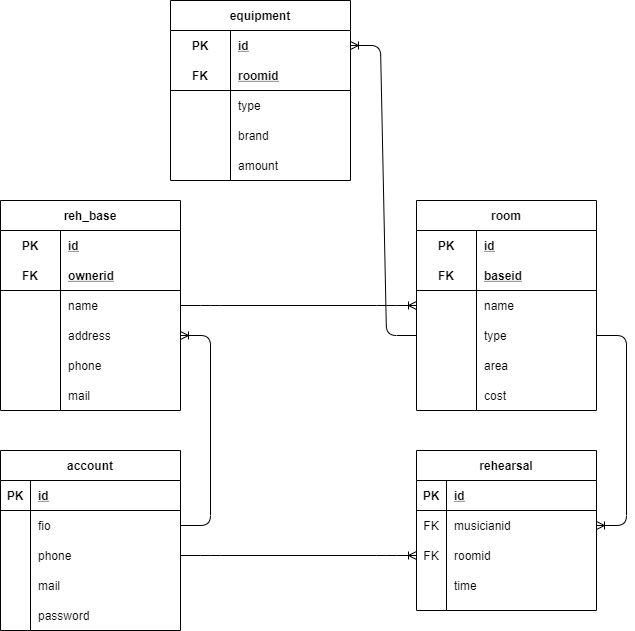

The diagram above was exported from draw.io. Its source (the exported page's mxGraphModel, read from the mxfile embedded in the PNG):
<mxGraphModel dx="768" dy="482" grid="1" gridSize="10" guides="1" tooltips="1" connect="1" arrows="1" fold="1" page="1" pageScale="1" pageWidth="827" pageHeight="1169" math="0" shadow="0">
  <root>
    <mxCell id="0" />
    <mxCell id="1" parent="0" />
    <mxCell id="ruffpoMnnFMlXqaEPxy6-14" value="reh_base" style="shape=table;startSize=30;container=1;collapsible=1;childLayout=tableLayout;fixedRows=1;rowLines=0;fontStyle=1;align=center;resizeLast=1;" parent="1" vertex="1">
      <mxGeometry x="100" y="210" width="180" height="210" as="geometry" />
    </mxCell>
    <mxCell id="ruffpoMnnFMlXqaEPxy6-15" value="" style="shape=partialRectangle;collapsible=0;dropTarget=0;pointerEvents=0;fillColor=none;top=0;left=0;bottom=0;right=0;points=[[0,0.5],[1,0.5]];portConstraint=eastwest;" parent="ruffpoMnnFMlXqaEPxy6-14" vertex="1">
      <mxGeometry y="30" width="180" height="30" as="geometry" />
    </mxCell>
    <mxCell id="ruffpoMnnFMlXqaEPxy6-16" value="PK" style="shape=partialRectangle;connectable=0;fillColor=none;top=0;left=0;bottom=0;right=0;fontStyle=1;overflow=hidden;" parent="ruffpoMnnFMlXqaEPxy6-15" vertex="1">
      <mxGeometry width="60" height="30" as="geometry" />
    </mxCell>
    <mxCell id="ruffpoMnnFMlXqaEPxy6-17" value="id" style="shape=partialRectangle;connectable=0;fillColor=none;top=0;left=0;bottom=0;right=0;align=left;spacingLeft=6;fontStyle=5;overflow=hidden;" parent="ruffpoMnnFMlXqaEPxy6-15" vertex="1">
      <mxGeometry x="60" width="120" height="30" as="geometry" />
    </mxCell>
    <mxCell id="ruffpoMnnFMlXqaEPxy6-18" value="" style="shape=partialRectangle;collapsible=0;dropTarget=0;pointerEvents=0;fillColor=none;top=0;left=0;bottom=1;right=0;points=[[0,0.5],[1,0.5]];portConstraint=eastwest;" parent="ruffpoMnnFMlXqaEPxy6-14" vertex="1">
      <mxGeometry y="60" width="180" height="30" as="geometry" />
    </mxCell>
    <mxCell id="ruffpoMnnFMlXqaEPxy6-19" value="FK" style="shape=partialRectangle;connectable=0;fillColor=none;top=0;left=0;bottom=0;right=0;fontStyle=1;overflow=hidden;" parent="ruffpoMnnFMlXqaEPxy6-18" vertex="1">
      <mxGeometry width="60" height="30" as="geometry" />
    </mxCell>
    <mxCell id="ruffpoMnnFMlXqaEPxy6-20" value="ownerid" style="shape=partialRectangle;connectable=0;fillColor=none;top=0;left=0;bottom=0;right=0;align=left;spacingLeft=6;fontStyle=5;overflow=hidden;" parent="ruffpoMnnFMlXqaEPxy6-18" vertex="1">
      <mxGeometry x="60" width="120" height="30" as="geometry" />
    </mxCell>
    <mxCell id="ruffpoMnnFMlXqaEPxy6-21" value="" style="shape=partialRectangle;collapsible=0;dropTarget=0;pointerEvents=0;fillColor=none;top=0;left=0;bottom=0;right=0;points=[[0,0.5],[1,0.5]];portConstraint=eastwest;" parent="ruffpoMnnFMlXqaEPxy6-14" vertex="1">
      <mxGeometry y="90" width="180" height="30" as="geometry" />
    </mxCell>
    <mxCell id="ruffpoMnnFMlXqaEPxy6-22" value="" style="shape=partialRectangle;connectable=0;fillColor=none;top=0;left=0;bottom=0;right=0;editable=1;overflow=hidden;" parent="ruffpoMnnFMlXqaEPxy6-21" vertex="1">
      <mxGeometry width="60" height="30" as="geometry" />
    </mxCell>
    <mxCell id="ruffpoMnnFMlXqaEPxy6-23" value="name" style="shape=partialRectangle;connectable=0;fillColor=none;top=0;left=0;bottom=0;right=0;align=left;spacingLeft=6;overflow=hidden;" parent="ruffpoMnnFMlXqaEPxy6-21" vertex="1">
      <mxGeometry x="60" width="120" height="30" as="geometry" />
    </mxCell>
    <mxCell id="ruffpoMnnFMlXqaEPxy6-24" value="" style="shape=partialRectangle;collapsible=0;dropTarget=0;pointerEvents=0;fillColor=none;top=0;left=0;bottom=0;right=0;points=[[0,0.5],[1,0.5]];portConstraint=eastwest;" parent="ruffpoMnnFMlXqaEPxy6-14" vertex="1">
      <mxGeometry y="120" width="180" height="30" as="geometry" />
    </mxCell>
    <mxCell id="ruffpoMnnFMlXqaEPxy6-25" value="" style="shape=partialRectangle;connectable=0;fillColor=none;top=0;left=0;bottom=0;right=0;editable=1;overflow=hidden;" parent="ruffpoMnnFMlXqaEPxy6-24" vertex="1">
      <mxGeometry width="60" height="30" as="geometry" />
    </mxCell>
    <mxCell id="ruffpoMnnFMlXqaEPxy6-26" value="address" style="shape=partialRectangle;connectable=0;fillColor=none;top=0;left=0;bottom=0;right=0;align=left;spacingLeft=6;overflow=hidden;" parent="ruffpoMnnFMlXqaEPxy6-24" vertex="1">
      <mxGeometry x="60" width="120" height="30" as="geometry" />
    </mxCell>
    <mxCell id="ruffpoMnnFMlXqaEPxy6-27" value="phone" style="shape=partialRectangle;connectable=0;fillColor=none;top=0;left=0;bottom=0;right=0;align=left;spacingLeft=6;overflow=hidden;" parent="1" vertex="1">
      <mxGeometry x="160" y="360" width="120" height="30" as="geometry" />
    </mxCell>
    <mxCell id="ruffpoMnnFMlXqaEPxy6-28" value="mail" style="shape=partialRectangle;connectable=0;fillColor=none;top=0;left=0;bottom=0;right=0;align=left;spacingLeft=6;overflow=hidden;" parent="1" vertex="1">
      <mxGeometry x="160" y="390" width="120" height="30" as="geometry" />
    </mxCell>
    <mxCell id="ruffpoMnnFMlXqaEPxy6-29" value="room" style="shape=table;startSize=30;container=1;collapsible=1;childLayout=tableLayout;fixedRows=1;rowLines=0;fontStyle=1;align=center;resizeLast=1;" parent="1" vertex="1">
      <mxGeometry x="516" y="210" width="180" height="210" as="geometry" />
    </mxCell>
    <mxCell id="ruffpoMnnFMlXqaEPxy6-30" value="" style="shape=partialRectangle;collapsible=0;dropTarget=0;pointerEvents=0;fillColor=none;top=0;left=0;bottom=0;right=0;points=[[0,0.5],[1,0.5]];portConstraint=eastwest;" parent="ruffpoMnnFMlXqaEPxy6-29" vertex="1">
      <mxGeometry y="30" width="180" height="30" as="geometry" />
    </mxCell>
    <mxCell id="ruffpoMnnFMlXqaEPxy6-31" value="PK" style="shape=partialRectangle;connectable=0;fillColor=none;top=0;left=0;bottom=0;right=0;fontStyle=1;overflow=hidden;" parent="ruffpoMnnFMlXqaEPxy6-30" vertex="1">
      <mxGeometry width="60" height="30" as="geometry" />
    </mxCell>
    <mxCell id="ruffpoMnnFMlXqaEPxy6-32" value="id" style="shape=partialRectangle;connectable=0;fillColor=none;top=0;left=0;bottom=0;right=0;align=left;spacingLeft=6;fontStyle=5;overflow=hidden;" parent="ruffpoMnnFMlXqaEPxy6-30" vertex="1">
      <mxGeometry x="60" width="120" height="30" as="geometry" />
    </mxCell>
    <mxCell id="ruffpoMnnFMlXqaEPxy6-33" value="" style="shape=partialRectangle;collapsible=0;dropTarget=0;pointerEvents=0;fillColor=none;top=0;left=0;bottom=1;right=0;points=[[0,0.5],[1,0.5]];portConstraint=eastwest;" parent="ruffpoMnnFMlXqaEPxy6-29" vertex="1">
      <mxGeometry y="60" width="180" height="30" as="geometry" />
    </mxCell>
    <mxCell id="ruffpoMnnFMlXqaEPxy6-34" value="FK" style="shape=partialRectangle;connectable=0;fillColor=none;top=0;left=0;bottom=0;right=0;fontStyle=1;overflow=hidden;" parent="ruffpoMnnFMlXqaEPxy6-33" vertex="1">
      <mxGeometry width="60" height="30" as="geometry" />
    </mxCell>
    <mxCell id="ruffpoMnnFMlXqaEPxy6-35" value="baseid" style="shape=partialRectangle;connectable=0;fillColor=none;top=0;left=0;bottom=0;right=0;align=left;spacingLeft=6;fontStyle=5;overflow=hidden;" parent="ruffpoMnnFMlXqaEPxy6-33" vertex="1">
      <mxGeometry x="60" width="120" height="30" as="geometry" />
    </mxCell>
    <mxCell id="ruffpoMnnFMlXqaEPxy6-36" value="" style="shape=partialRectangle;collapsible=0;dropTarget=0;pointerEvents=0;fillColor=none;top=0;left=0;bottom=0;right=0;points=[[0,0.5],[1,0.5]];portConstraint=eastwest;" parent="ruffpoMnnFMlXqaEPxy6-29" vertex="1">
      <mxGeometry y="90" width="180" height="30" as="geometry" />
    </mxCell>
    <mxCell id="ruffpoMnnFMlXqaEPxy6-37" value="" style="shape=partialRectangle;connectable=0;fillColor=none;top=0;left=0;bottom=0;right=0;editable=1;overflow=hidden;" parent="ruffpoMnnFMlXqaEPxy6-36" vertex="1">
      <mxGeometry width="60" height="30" as="geometry" />
    </mxCell>
    <mxCell id="ruffpoMnnFMlXqaEPxy6-38" value="name" style="shape=partialRectangle;connectable=0;fillColor=none;top=0;left=0;bottom=0;right=0;align=left;spacingLeft=6;overflow=hidden;" parent="ruffpoMnnFMlXqaEPxy6-36" vertex="1">
      <mxGeometry x="60" width="120" height="30" as="geometry" />
    </mxCell>
    <mxCell id="ruffpoMnnFMlXqaEPxy6-39" value="" style="shape=partialRectangle;collapsible=0;dropTarget=0;pointerEvents=0;fillColor=none;top=0;left=0;bottom=0;right=0;points=[[0,0.5],[1,0.5]];portConstraint=eastwest;" parent="ruffpoMnnFMlXqaEPxy6-29" vertex="1">
      <mxGeometry y="120" width="180" height="30" as="geometry" />
    </mxCell>
    <mxCell id="ruffpoMnnFMlXqaEPxy6-40" value="" style="shape=partialRectangle;connectable=0;fillColor=none;top=0;left=0;bottom=0;right=0;editable=1;overflow=hidden;" parent="ruffpoMnnFMlXqaEPxy6-39" vertex="1">
      <mxGeometry width="60" height="30" as="geometry" />
    </mxCell>
    <mxCell id="ruffpoMnnFMlXqaEPxy6-41" value="type" style="shape=partialRectangle;connectable=0;fillColor=none;top=0;left=0;bottom=0;right=0;align=left;spacingLeft=6;overflow=hidden;" parent="ruffpoMnnFMlXqaEPxy6-39" vertex="1">
      <mxGeometry x="60" width="120" height="30" as="geometry" />
    </mxCell>
    <mxCell id="ruffpoMnnFMlXqaEPxy6-42" value="area" style="shape=partialRectangle;connectable=0;fillColor=none;top=0;left=0;bottom=0;right=0;align=left;spacingLeft=6;overflow=hidden;" parent="1" vertex="1">
      <mxGeometry x="576" y="360" width="120" height="30" as="geometry" />
    </mxCell>
    <mxCell id="ruffpoMnnFMlXqaEPxy6-43" value="cost" style="shape=partialRectangle;connectable=0;fillColor=none;top=0;left=0;bottom=0;right=0;align=left;spacingLeft=6;overflow=hidden;" parent="1" vertex="1">
      <mxGeometry x="576" y="390" width="120" height="30" as="geometry" />
    </mxCell>
    <mxCell id="ruffpoMnnFMlXqaEPxy6-57" value="rehearsal" style="shape=table;startSize=30;container=1;collapsible=1;childLayout=tableLayout;fixedRows=1;rowLines=0;fontStyle=1;align=center;resizeLast=1;" parent="1" vertex="1">
      <mxGeometry x="516" y="460" width="180" height="160" as="geometry" />
    </mxCell>
    <mxCell id="ruffpoMnnFMlXqaEPxy6-58" value="" style="shape=partialRectangle;collapsible=0;dropTarget=0;pointerEvents=0;fillColor=none;top=0;left=0;bottom=1;right=0;points=[[0,0.5],[1,0.5]];portConstraint=eastwest;" parent="ruffpoMnnFMlXqaEPxy6-57" vertex="1">
      <mxGeometry y="30" width="180" height="30" as="geometry" />
    </mxCell>
    <mxCell id="ruffpoMnnFMlXqaEPxy6-59" value="PK" style="shape=partialRectangle;connectable=0;fillColor=none;top=0;left=0;bottom=0;right=0;fontStyle=1;overflow=hidden;" parent="ruffpoMnnFMlXqaEPxy6-58" vertex="1">
      <mxGeometry width="30" height="30" as="geometry" />
    </mxCell>
    <mxCell id="ruffpoMnnFMlXqaEPxy6-60" value="id" style="shape=partialRectangle;connectable=0;fillColor=none;top=0;left=0;bottom=0;right=0;align=left;spacingLeft=6;fontStyle=5;overflow=hidden;" parent="ruffpoMnnFMlXqaEPxy6-58" vertex="1">
      <mxGeometry x="30" width="150" height="30" as="geometry" />
    </mxCell>
    <mxCell id="ruffpoMnnFMlXqaEPxy6-61" value="" style="shape=partialRectangle;collapsible=0;dropTarget=0;pointerEvents=0;fillColor=none;top=0;left=0;bottom=0;right=0;points=[[0,0.5],[1,0.5]];portConstraint=eastwest;" parent="ruffpoMnnFMlXqaEPxy6-57" vertex="1">
      <mxGeometry y="60" width="180" height="30" as="geometry" />
    </mxCell>
    <mxCell id="ruffpoMnnFMlXqaEPxy6-62" value="FK" style="shape=partialRectangle;connectable=0;fillColor=none;top=0;left=0;bottom=0;right=0;editable=1;overflow=hidden;" parent="ruffpoMnnFMlXqaEPxy6-61" vertex="1">
      <mxGeometry width="30" height="30" as="geometry" />
    </mxCell>
    <mxCell id="ruffpoMnnFMlXqaEPxy6-63" value="musicianid" style="shape=partialRectangle;connectable=0;fillColor=none;top=0;left=0;bottom=0;right=0;align=left;spacingLeft=6;overflow=hidden;" parent="ruffpoMnnFMlXqaEPxy6-61" vertex="1">
      <mxGeometry x="30" width="150" height="30" as="geometry" />
    </mxCell>
    <mxCell id="ruffpoMnnFMlXqaEPxy6-64" value="" style="shape=partialRectangle;collapsible=0;dropTarget=0;pointerEvents=0;fillColor=none;top=0;left=0;bottom=0;right=0;points=[[0,0.5],[1,0.5]];portConstraint=eastwest;" parent="ruffpoMnnFMlXqaEPxy6-57" vertex="1">
      <mxGeometry y="90" width="180" height="30" as="geometry" />
    </mxCell>
    <mxCell id="ruffpoMnnFMlXqaEPxy6-65" value="FK" style="shape=partialRectangle;connectable=0;fillColor=none;top=0;left=0;bottom=0;right=0;editable=1;overflow=hidden;" parent="ruffpoMnnFMlXqaEPxy6-64" vertex="1">
      <mxGeometry width="30" height="30" as="geometry" />
    </mxCell>
    <mxCell id="ruffpoMnnFMlXqaEPxy6-66" value="roomid" style="shape=partialRectangle;connectable=0;fillColor=none;top=0;left=0;bottom=0;right=0;align=left;spacingLeft=6;overflow=hidden;" parent="ruffpoMnnFMlXqaEPxy6-64" vertex="1">
      <mxGeometry x="30" width="150" height="30" as="geometry" />
    </mxCell>
    <mxCell id="ruffpoMnnFMlXqaEPxy6-67" value="" style="shape=partialRectangle;collapsible=0;dropTarget=0;pointerEvents=0;fillColor=none;top=0;left=0;bottom=0;right=0;points=[[0,0.5],[1,0.5]];portConstraint=eastwest;" parent="ruffpoMnnFMlXqaEPxy6-57" vertex="1">
      <mxGeometry y="120" width="180" height="30" as="geometry" />
    </mxCell>
    <mxCell id="ruffpoMnnFMlXqaEPxy6-68" value="" style="shape=partialRectangle;connectable=0;fillColor=none;top=0;left=0;bottom=0;right=0;editable=1;overflow=hidden;" parent="ruffpoMnnFMlXqaEPxy6-67" vertex="1">
      <mxGeometry width="30" height="30" as="geometry" />
    </mxCell>
    <mxCell id="ruffpoMnnFMlXqaEPxy6-69" value="time" style="shape=partialRectangle;connectable=0;fillColor=none;top=0;left=0;bottom=0;right=0;align=left;spacingLeft=6;overflow=hidden;" parent="ruffpoMnnFMlXqaEPxy6-67" vertex="1">
      <mxGeometry x="30" width="150" height="30" as="geometry" />
    </mxCell>
    <mxCell id="ruffpoMnnFMlXqaEPxy6-70" value="account" style="shape=table;startSize=30;container=1;collapsible=1;childLayout=tableLayout;fixedRows=1;rowLines=0;fontStyle=1;align=center;resizeLast=1;" parent="1" vertex="1">
      <mxGeometry x="100" y="460" width="180" height="180" as="geometry" />
    </mxCell>
    <mxCell id="ruffpoMnnFMlXqaEPxy6-71" value="" style="shape=partialRectangle;collapsible=0;dropTarget=0;pointerEvents=0;fillColor=none;top=0;left=0;bottom=1;right=0;points=[[0,0.5],[1,0.5]];portConstraint=eastwest;" parent="ruffpoMnnFMlXqaEPxy6-70" vertex="1">
      <mxGeometry y="30" width="180" height="30" as="geometry" />
    </mxCell>
    <mxCell id="ruffpoMnnFMlXqaEPxy6-72" value="PK" style="shape=partialRectangle;connectable=0;fillColor=none;top=0;left=0;bottom=0;right=0;fontStyle=1;overflow=hidden;" parent="ruffpoMnnFMlXqaEPxy6-71" vertex="1">
      <mxGeometry width="30" height="30" as="geometry" />
    </mxCell>
    <mxCell id="ruffpoMnnFMlXqaEPxy6-73" value="id" style="shape=partialRectangle;connectable=0;fillColor=none;top=0;left=0;bottom=0;right=0;align=left;spacingLeft=6;fontStyle=5;overflow=hidden;" parent="ruffpoMnnFMlXqaEPxy6-71" vertex="1">
      <mxGeometry x="30" width="150" height="30" as="geometry" />
    </mxCell>
    <mxCell id="ruffpoMnnFMlXqaEPxy6-74" value="" style="shape=partialRectangle;collapsible=0;dropTarget=0;pointerEvents=0;fillColor=none;top=0;left=0;bottom=0;right=0;points=[[0,0.5],[1,0.5]];portConstraint=eastwest;" parent="ruffpoMnnFMlXqaEPxy6-70" vertex="1">
      <mxGeometry y="60" width="180" height="30" as="geometry" />
    </mxCell>
    <mxCell id="ruffpoMnnFMlXqaEPxy6-75" value="" style="shape=partialRectangle;connectable=0;fillColor=none;top=0;left=0;bottom=0;right=0;editable=1;overflow=hidden;" parent="ruffpoMnnFMlXqaEPxy6-74" vertex="1">
      <mxGeometry width="30" height="30" as="geometry" />
    </mxCell>
    <mxCell id="ruffpoMnnFMlXqaEPxy6-76" value="fio" style="shape=partialRectangle;connectable=0;fillColor=none;top=0;left=0;bottom=0;right=0;align=left;spacingLeft=6;overflow=hidden;" parent="ruffpoMnnFMlXqaEPxy6-74" vertex="1">
      <mxGeometry x="30" width="150" height="30" as="geometry" />
    </mxCell>
    <mxCell id="ruffpoMnnFMlXqaEPxy6-77" value="" style="shape=partialRectangle;collapsible=0;dropTarget=0;pointerEvents=0;fillColor=none;top=0;left=0;bottom=0;right=0;points=[[0,0.5],[1,0.5]];portConstraint=eastwest;" parent="ruffpoMnnFMlXqaEPxy6-70" vertex="1">
      <mxGeometry y="90" width="180" height="30" as="geometry" />
    </mxCell>
    <mxCell id="ruffpoMnnFMlXqaEPxy6-78" value="" style="shape=partialRectangle;connectable=0;fillColor=none;top=0;left=0;bottom=0;right=0;editable=1;overflow=hidden;" parent="ruffpoMnnFMlXqaEPxy6-77" vertex="1">
      <mxGeometry width="30" height="30" as="geometry" />
    </mxCell>
    <mxCell id="ruffpoMnnFMlXqaEPxy6-79" value="phone" style="shape=partialRectangle;connectable=0;fillColor=none;top=0;left=0;bottom=0;right=0;align=left;spacingLeft=6;overflow=hidden;" parent="ruffpoMnnFMlXqaEPxy6-77" vertex="1">
      <mxGeometry x="30" width="150" height="30" as="geometry" />
    </mxCell>
    <mxCell id="ruffpoMnnFMlXqaEPxy6-80" value="" style="shape=partialRectangle;collapsible=0;dropTarget=0;pointerEvents=0;fillColor=none;top=0;left=0;bottom=0;right=0;points=[[0,0.5],[1,0.5]];portConstraint=eastwest;" parent="ruffpoMnnFMlXqaEPxy6-70" vertex="1">
      <mxGeometry y="120" width="180" height="30" as="geometry" />
    </mxCell>
    <mxCell id="ruffpoMnnFMlXqaEPxy6-81" value="" style="shape=partialRectangle;connectable=0;fillColor=none;top=0;left=0;bottom=0;right=0;editable=1;overflow=hidden;" parent="ruffpoMnnFMlXqaEPxy6-80" vertex="1">
      <mxGeometry width="30" height="30" as="geometry" />
    </mxCell>
    <mxCell id="ruffpoMnnFMlXqaEPxy6-82" value="mail" style="shape=partialRectangle;connectable=0;fillColor=none;top=0;left=0;bottom=0;right=0;align=left;spacingLeft=6;overflow=hidden;" parent="ruffpoMnnFMlXqaEPxy6-80" vertex="1">
      <mxGeometry x="30" width="150" height="30" as="geometry" />
    </mxCell>
    <mxCell id="ruffpoMnnFMlXqaEPxy6-83" value="" style="edgeStyle=entityRelationEdgeStyle;fontSize=12;html=1;endArrow=ERoneToMany;exitX=1;exitY=0.5;exitDx=0;exitDy=0;entryX=1;entryY=0.5;entryDx=0;entryDy=0;" parent="1" source="ruffpoMnnFMlXqaEPxy6-74" target="ruffpoMnnFMlXqaEPxy6-24" edge="1">
      <mxGeometry width="100" height="100" relative="1" as="geometry">
        <mxPoint x="346" y="530" as="sourcePoint" />
        <mxPoint x="446" y="430" as="targetPoint" />
      </mxGeometry>
    </mxCell>
    <mxCell id="ruffpoMnnFMlXqaEPxy6-84" value="" style="edgeStyle=entityRelationEdgeStyle;fontSize=12;html=1;endArrow=ERoneToMany;exitX=1;exitY=0.5;exitDx=0;exitDy=0;entryX=0;entryY=0.5;entryDx=0;entryDy=0;" parent="1" source="ruffpoMnnFMlXqaEPxy6-21" target="ruffpoMnnFMlXqaEPxy6-36" edge="1">
      <mxGeometry width="100" height="100" relative="1" as="geometry">
        <mxPoint x="346" y="530" as="sourcePoint" />
        <mxPoint x="446" y="430" as="targetPoint" />
      </mxGeometry>
    </mxCell>
    <mxCell id="ruffpoMnnFMlXqaEPxy6-85" value="" style="edgeStyle=entityRelationEdgeStyle;fontSize=12;html=1;endArrow=ERoneToMany;exitX=1;exitY=0.5;exitDx=0;exitDy=0;entryX=1;entryY=0.5;entryDx=0;entryDy=0;" parent="1" source="ruffpoMnnFMlXqaEPxy6-39" target="ruffpoMnnFMlXqaEPxy6-61" edge="1">
      <mxGeometry width="100" height="100" relative="1" as="geometry">
        <mxPoint x="346" y="530" as="sourcePoint" />
        <mxPoint x="446" y="430" as="targetPoint" />
      </mxGeometry>
    </mxCell>
    <mxCell id="ruffpoMnnFMlXqaEPxy6-86" value="" style="edgeStyle=entityRelationEdgeStyle;fontSize=12;html=1;endArrow=ERoneToMany;exitX=1;exitY=0.5;exitDx=0;exitDy=0;entryX=0;entryY=0.5;entryDx=0;entryDy=0;" parent="1" source="ruffpoMnnFMlXqaEPxy6-77" target="ruffpoMnnFMlXqaEPxy6-64" edge="1">
      <mxGeometry width="100" height="100" relative="1" as="geometry">
        <mxPoint x="346" y="410" as="sourcePoint" />
        <mxPoint x="446" y="310" as="targetPoint" />
      </mxGeometry>
    </mxCell>
    <mxCell id="WSHAr1MxznViyoDy1S-v-1" value="password" style="shape=partialRectangle;connectable=0;fillColor=none;top=0;left=0;bottom=0;right=0;align=left;spacingLeft=6;overflow=hidden;" parent="1" vertex="1">
      <mxGeometry x="130" y="610" width="150" height="30" as="geometry" />
    </mxCell>
    <mxCell id="WSHAr1MxznViyoDy1S-v-15" value="equipment" style="shape=table;startSize=30;container=1;collapsible=1;childLayout=tableLayout;fixedRows=1;rowLines=0;fontStyle=1;align=center;resizeLast=1;" parent="1" vertex="1">
      <mxGeometry x="270" y="10" width="180" height="180" as="geometry" />
    </mxCell>
    <mxCell id="WSHAr1MxznViyoDy1S-v-16" value="" style="shape=partialRectangle;collapsible=0;dropTarget=0;pointerEvents=0;fillColor=none;top=0;left=0;bottom=0;right=0;points=[[0,0.5],[1,0.5]];portConstraint=eastwest;" parent="WSHAr1MxznViyoDy1S-v-15" vertex="1">
      <mxGeometry y="30" width="180" height="30" as="geometry" />
    </mxCell>
    <mxCell id="WSHAr1MxznViyoDy1S-v-17" value="PK" style="shape=partialRectangle;connectable=0;fillColor=none;top=0;left=0;bottom=0;right=0;fontStyle=1;overflow=hidden;" parent="WSHAr1MxznViyoDy1S-v-16" vertex="1">
      <mxGeometry width="60" height="30" as="geometry" />
    </mxCell>
    <mxCell id="WSHAr1MxznViyoDy1S-v-18" value="id" style="shape=partialRectangle;connectable=0;fillColor=none;top=0;left=0;bottom=0;right=0;align=left;spacingLeft=6;fontStyle=5;overflow=hidden;" parent="WSHAr1MxznViyoDy1S-v-16" vertex="1">
      <mxGeometry x="60" width="120" height="30" as="geometry" />
    </mxCell>
    <mxCell id="WSHAr1MxznViyoDy1S-v-19" value="" style="shape=partialRectangle;collapsible=0;dropTarget=0;pointerEvents=0;fillColor=none;top=0;left=0;bottom=1;right=0;points=[[0,0.5],[1,0.5]];portConstraint=eastwest;" parent="WSHAr1MxznViyoDy1S-v-15" vertex="1">
      <mxGeometry y="60" width="180" height="30" as="geometry" />
    </mxCell>
    <mxCell id="WSHAr1MxznViyoDy1S-v-20" value="FK" style="shape=partialRectangle;connectable=0;fillColor=none;top=0;left=0;bottom=0;right=0;fontStyle=1;overflow=hidden;" parent="WSHAr1MxznViyoDy1S-v-19" vertex="1">
      <mxGeometry width="60" height="30" as="geometry" />
    </mxCell>
    <mxCell id="WSHAr1MxznViyoDy1S-v-21" value="roomid" style="shape=partialRectangle;connectable=0;fillColor=none;top=0;left=0;bottom=0;right=0;align=left;spacingLeft=6;fontStyle=5;overflow=hidden;" parent="WSHAr1MxznViyoDy1S-v-19" vertex="1">
      <mxGeometry x="60" width="120" height="30" as="geometry" />
    </mxCell>
    <mxCell id="WSHAr1MxznViyoDy1S-v-22" value="" style="shape=partialRectangle;collapsible=0;dropTarget=0;pointerEvents=0;fillColor=none;top=0;left=0;bottom=0;right=0;points=[[0,0.5],[1,0.5]];portConstraint=eastwest;" parent="WSHAr1MxznViyoDy1S-v-15" vertex="1">
      <mxGeometry y="90" width="180" height="30" as="geometry" />
    </mxCell>
    <mxCell id="WSHAr1MxznViyoDy1S-v-23" value="" style="shape=partialRectangle;connectable=0;fillColor=none;top=0;left=0;bottom=0;right=0;editable=1;overflow=hidden;" parent="WSHAr1MxznViyoDy1S-v-22" vertex="1">
      <mxGeometry width="60" height="30" as="geometry" />
    </mxCell>
    <mxCell id="WSHAr1MxznViyoDy1S-v-24" value="type" style="shape=partialRectangle;connectable=0;fillColor=none;top=0;left=0;bottom=0;right=0;align=left;spacingLeft=6;overflow=hidden;" parent="WSHAr1MxznViyoDy1S-v-22" vertex="1">
      <mxGeometry x="60" width="120" height="30" as="geometry" />
    </mxCell>
    <mxCell id="WSHAr1MxznViyoDy1S-v-25" value="" style="shape=partialRectangle;collapsible=0;dropTarget=0;pointerEvents=0;fillColor=none;top=0;left=0;bottom=0;right=0;points=[[0,0.5],[1,0.5]];portConstraint=eastwest;" parent="WSHAr1MxznViyoDy1S-v-15" vertex="1">
      <mxGeometry y="120" width="180" height="30" as="geometry" />
    </mxCell>
    <mxCell id="WSHAr1MxznViyoDy1S-v-26" value="" style="shape=partialRectangle;connectable=0;fillColor=none;top=0;left=0;bottom=0;right=0;editable=1;overflow=hidden;" parent="WSHAr1MxznViyoDy1S-v-25" vertex="1">
      <mxGeometry width="60" height="30" as="geometry" />
    </mxCell>
    <mxCell id="WSHAr1MxznViyoDy1S-v-27" value="brand" style="shape=partialRectangle;connectable=0;fillColor=none;top=0;left=0;bottom=0;right=0;align=left;spacingLeft=6;overflow=hidden;" parent="WSHAr1MxznViyoDy1S-v-25" vertex="1">
      <mxGeometry x="60" width="120" height="30" as="geometry" />
    </mxCell>
    <mxCell id="WSHAr1MxznViyoDy1S-v-28" value="amount" style="shape=partialRectangle;connectable=0;fillColor=none;top=0;left=0;bottom=0;right=0;align=left;spacingLeft=6;overflow=hidden;" parent="1" vertex="1">
      <mxGeometry x="330" y="160" width="120" height="30" as="geometry" />
    </mxCell>
    <mxCell id="WSHAr1MxznViyoDy1S-v-30" value="" style="edgeStyle=entityRelationEdgeStyle;fontSize=12;html=1;endArrow=ERoneToMany;exitX=0;exitY=0.5;exitDx=0;exitDy=0;entryX=1;entryY=0.5;entryDx=0;entryDy=0;" parent="1" source="ruffpoMnnFMlXqaEPxy6-39" target="WSHAr1MxznViyoDy1S-v-16" edge="1">
      <mxGeometry width="100" height="100" relative="1" as="geometry">
        <mxPoint x="279" y="440" as="sourcePoint" />
        <mxPoint x="406" y="650" as="targetPoint" />
      </mxGeometry>
    </mxCell>
  </root>
</mxGraphModel>